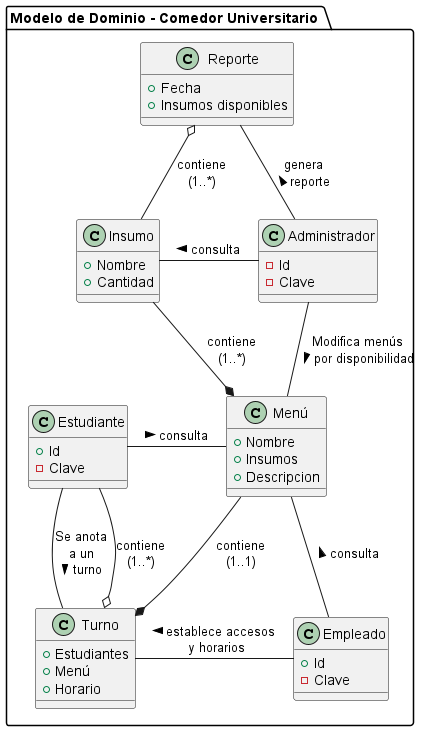

The diagram above was rendered by PlantUML. Its source (embedded in the PNG):
@startuml Modelo Del Dominio

package "Modelo de Dominio - Comedor Universitario " {
    class Insumo {
        +Nombre
        +Cantidad
    }
    class Administrador {
        -Id
        -Clave
    }
    class Reporte{
        +Fecha
        +Insumos disponibles
    }
    class Estudiante{
        +Id
        -Clave
    }
    class Menú{
        +Nombre
        +Insumos
        +Descripcion 
    }
    class Turno{
        +Estudiantes
        +Menú
        +Horario
    }
    class Empleado{
        +Id
        -Clave
    }
}


Insumo - Administrador : consulta <
Reporte -- Administrador : genera\nreporte <
Reporte  o-- Insumo : contiene\n(1..*)
Insumo --* Menú : contiene\n(1..*)
Administrador -- Menú : Modifica menús\npor disponibilidad >
Estudiante - Menú : consulta >
Estudiante -- Turno : Se anota\n a un \nturno >
Estudiante --o Turno : contiene\n(1..*)
Menú --* Turno : contiene\n(1..1)
Turno - Empleado : < establece accesos\n y horarios 
Menú -- Empleado : consulta <

@enduml